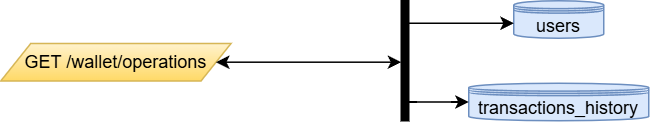

The diagram above was exported from draw.io. Its source (the exported page's mxGraphModel, read from the mxfile embedded in the PNG):
<mxGraphModel dx="1188" dy="619" grid="1" gridSize="10" guides="1" tooltips="1" connect="1" arrows="1" fold="1" page="1" pageScale="1" pageWidth="827" pageHeight="1169" math="0" shadow="0">
  <root>
    <mxCell id="0" />
    <mxCell id="1" parent="0" />
    <mxCell id="2" value="GET /wallet/operations" style="shape=parallelogram;perimeter=parallelogramPerimeter;whiteSpace=wrap;html=1;fixedSize=1;fillColor=#fff2cc;gradientColor=#ffd966;strokeColor=#d6b656;" vertex="1" parent="1">
      <mxGeometry x="163" y="738.5" width="153.5" height="25" as="geometry" />
    </mxCell>
    <mxCell id="3" value="transactions_history" style="shape=datastore;whiteSpace=wrap;html=1;boundedLbl=1;backgroundOutline=1;size=15;fillColor=#dae8fc;strokeColor=#6c8ebf;" vertex="1" parent="1">
      <mxGeometry x="475" y="765" width="120" height="25" as="geometry" />
    </mxCell>
    <mxCell id="4" value="users" style="shape=datastore;whiteSpace=wrap;html=1;boundedLbl=1;backgroundOutline=1;size=15;fillColor=#dae8fc;strokeColor=#6c8ebf;" vertex="1" parent="1">
      <mxGeometry x="505" y="710" width="60" height="25" as="geometry" />
    </mxCell>
    <mxCell id="5" style="edgeStyle=orthogonalEdgeStyle;rounded=0;orthogonalLoop=1;jettySize=auto;html=1;" edge="1" source="6" target="4" parent="1">
      <mxGeometry relative="1" as="geometry">
        <Array as="points">
          <mxPoint x="450" y="725" />
          <mxPoint x="450" y="725" />
        </Array>
      </mxGeometry>
    </mxCell>
    <mxCell id="6" value="" style="html=1;points=[];perimeter=orthogonalPerimeter;fillColor=strokeColor;" vertex="1" parent="1">
      <mxGeometry x="430" y="710" width="5" height="80" as="geometry" />
    </mxCell>
    <mxCell id="7" style="edgeStyle=orthogonalEdgeStyle;rounded=0;orthogonalLoop=1;jettySize=auto;html=1;entryX=0;entryY=0.5;entryDx=0;entryDy=0;entryPerimeter=0;" edge="1" source="6" target="3" parent="1">
      <mxGeometry relative="1" as="geometry">
        <Array as="points">
          <mxPoint x="455" y="778" />
        </Array>
      </mxGeometry>
    </mxCell>
    <mxCell id="8" style="edgeStyle=orthogonalEdgeStyle;rounded=0;orthogonalLoop=1;jettySize=auto;html=1;entryX=0;entryY=0.512;entryDx=0;entryDy=0;entryPerimeter=0;startArrow=classic;startFill=1;" edge="1" source="2" target="6" parent="1">
      <mxGeometry relative="1" as="geometry" />
    </mxCell>
  </root>
</mxGraphModel>